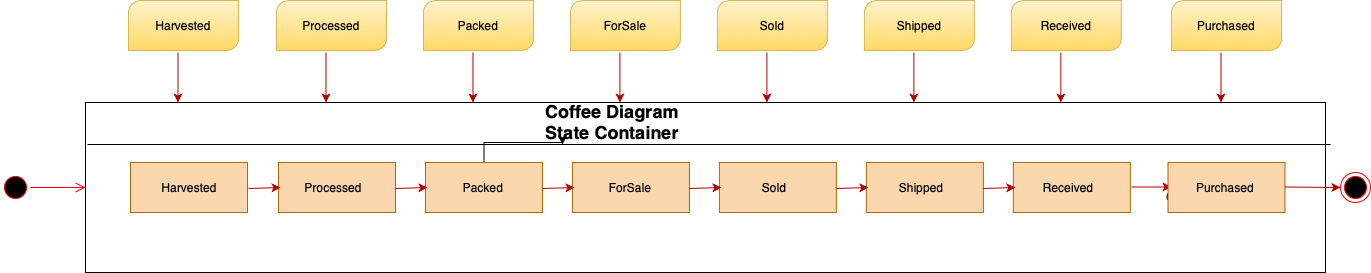

The diagram above was exported from draw.io. Its source (the exported page's mxGraphModel, read from the mxfile embedded in the PNG):
<mxGraphModel dx="1636" dy="484" grid="1" gridSize="10" guides="1" tooltips="1" connect="1" arrows="1" fold="1" page="1" pageScale="1" pageWidth="850" pageHeight="1100" math="0" shadow="0">
  <root>
    <mxCell id="0" />
    <mxCell id="1" parent="0" />
    <mxCell id="F5AlseIIHbi4js-t6suX-92" value="" style="verticalLabelPosition=bottom;verticalAlign=top;html=1;shape=mxgraph.basic.rect;fillColor2=none;strokeWidth=1;size=20;indent=5;fillColor=none;" parent="1" vertex="1">
      <mxGeometry x="35" y="168" width="1240" height="170" as="geometry" />
    </mxCell>
    <mxCell id="F5AlseIIHbi4js-t6suX-8" value="" style="verticalLabelPosition=bottom;verticalAlign=top;html=1;shape=mxgraph.basic.rect;fillColor2=none;strokeWidth=1;size=20;indent=5;fillColor=#fad7ac;strokeColor=#b46504;" parent="1" vertex="1">
      <mxGeometry x="80" y="228" width="117" height="50" as="geometry" />
    </mxCell>
    <mxCell id="F5AlseIIHbi4js-t6suX-9" value="" style="verticalLabelPosition=bottom;verticalAlign=top;html=1;shape=mxgraph.basic.diag_round_rect;dx=6;gradientColor=#ffd966;fillColor=#fff2cc;strokeColor=#d6b656;" parent="1" vertex="1">
      <mxGeometry x="78" y="66" width="110" height="50" as="geometry" />
    </mxCell>
    <mxCell id="F5AlseIIHbi4js-t6suX-11" value="" style="endArrow=classic;html=1;fillColor=#e51400;strokeColor=#B20000;" parent="1" edge="1">
      <mxGeometry width="50" height="50" relative="1" as="geometry">
        <mxPoint x="127.5" y="118" as="sourcePoint" />
        <mxPoint x="127.5" y="168" as="targetPoint" />
      </mxGeometry>
    </mxCell>
    <mxCell id="F5AlseIIHbi4js-t6suX-13" value="" style="verticalLabelPosition=bottom;verticalAlign=top;html=1;shape=mxgraph.basic.rect;fillColor2=none;strokeWidth=1;size=20;indent=5;fillColor=#fad7ac;strokeColor=#b46504;" parent="1" vertex="1">
      <mxGeometry x="228" y="228" width="117" height="50" as="geometry" />
    </mxCell>
    <mxCell id="F5AlseIIHbi4js-t6suX-14" value="" style="verticalLabelPosition=bottom;verticalAlign=top;html=1;shape=mxgraph.basic.diag_round_rect;dx=6;gradientColor=#ffd966;fillColor=#fff2cc;strokeColor=#d6b656;" parent="1" vertex="1">
      <mxGeometry x="226" y="66" width="110" height="50" as="geometry" />
    </mxCell>
    <mxCell id="F5AlseIIHbi4js-t6suX-15" value="" style="endArrow=classic;html=1;fillColor=#e51400;strokeColor=#B20000;" parent="1" edge="1">
      <mxGeometry width="50" height="50" relative="1" as="geometry">
        <mxPoint x="275.5" y="118" as="sourcePoint" />
        <mxPoint x="275.5" y="168" as="targetPoint" />
      </mxGeometry>
    </mxCell>
    <mxCell id="F5AlseIIHbi4js-t6suX-16" value="" style="endArrow=classic;html=1;exitX=1.043;exitY=0.52;exitDx=0;exitDy=0;exitPerimeter=0;fillColor=#e51400;strokeColor=#B20000;" parent="1" edge="1">
      <mxGeometry width="50" height="50" relative="1" as="geometry">
        <mxPoint x="198.03099999999995" y="254" as="sourcePoint" />
        <mxPoint x="230" y="253" as="targetPoint" />
      </mxGeometry>
    </mxCell>
    <mxCell id="F5AlseIIHbi4js-t6suX-17" value="Harvested" style="text;html=1;strokeColor=none;fillColor=none;align=center;verticalAlign=middle;whiteSpace=wrap;rounded=0;" parent="1" vertex="1">
      <mxGeometry x="118.5" y="243" width="40" height="20" as="geometry" />
    </mxCell>
    <mxCell id="F5AlseIIHbi4js-t6suX-18" value="Processed" style="text;html=1;strokeColor=none;fillColor=none;align=center;verticalAlign=middle;whiteSpace=wrap;rounded=0;" parent="1" vertex="1">
      <mxGeometry x="263" y="243" width="40" height="20" as="geometry" />
    </mxCell>
    <mxCell id="F5AlseIIHbi4js-t6suX-19" value="Harvested" style="text;html=1;strokeColor=none;fillColor=none;align=center;verticalAlign=middle;whiteSpace=wrap;rounded=0;" parent="1" vertex="1">
      <mxGeometry x="113" y="81" width="40" height="20" as="geometry" />
    </mxCell>
    <mxCell id="F5AlseIIHbi4js-t6suX-20" value="Processed" style="text;html=1;strokeColor=none;fillColor=none;align=center;verticalAlign=middle;whiteSpace=wrap;rounded=0;" parent="1" vertex="1">
      <mxGeometry x="261" y="81" width="40" height="20" as="geometry" />
    </mxCell>
    <mxCell id="jreJgF-v7I9hSIzbjwmC-6" value="" style="edgeStyle=orthogonalEdgeStyle;rounded=0;orthogonalLoop=1;jettySize=auto;html=1;" edge="1" parent="1" source="F5AlseIIHbi4js-t6suX-62" target="F5AlseIIHbi4js-t6suX-93">
      <mxGeometry relative="1" as="geometry" />
    </mxCell>
    <mxCell id="F5AlseIIHbi4js-t6suX-62" value="" style="verticalLabelPosition=bottom;verticalAlign=top;html=1;shape=mxgraph.basic.rect;fillColor2=none;strokeWidth=1;size=20;indent=5;fillColor=#fad7ac;strokeColor=#b46504;" parent="1" vertex="1">
      <mxGeometry x="374.97" y="228" width="117" height="50" as="geometry" />
    </mxCell>
    <mxCell id="F5AlseIIHbi4js-t6suX-63" value="" style="verticalLabelPosition=bottom;verticalAlign=top;html=1;shape=mxgraph.basic.diag_round_rect;dx=6;gradientColor=#ffd966;fillColor=#fff2cc;strokeColor=#d6b656;" parent="1" vertex="1">
      <mxGeometry x="372.97" y="66" width="110" height="50" as="geometry" />
    </mxCell>
    <mxCell id="F5AlseIIHbi4js-t6suX-64" value="" style="endArrow=classic;html=1;fillColor=#e51400;strokeColor=#B20000;" parent="1" edge="1">
      <mxGeometry width="50" height="50" relative="1" as="geometry">
        <mxPoint x="422.47" y="118" as="sourcePoint" />
        <mxPoint x="422.47" y="168" as="targetPoint" />
      </mxGeometry>
    </mxCell>
    <mxCell id="F5AlseIIHbi4js-t6suX-65" value="" style="endArrow=classic;html=1;exitX=1.043;exitY=0.52;exitDx=0;exitDy=0;exitPerimeter=0;fillColor=#e51400;strokeColor=#B20000;" parent="1" edge="1">
      <mxGeometry width="50" height="50" relative="1" as="geometry">
        <mxPoint x="345.001" y="253.9999999999999" as="sourcePoint" />
        <mxPoint x="376.97" y="253" as="targetPoint" />
      </mxGeometry>
    </mxCell>
    <mxCell id="F5AlseIIHbi4js-t6suX-66" value="Packed" style="text;html=1;strokeColor=none;fillColor=none;align=center;verticalAlign=middle;whiteSpace=wrap;rounded=0;" parent="1" vertex="1">
      <mxGeometry x="413.47" y="243" width="40" height="20" as="geometry" />
    </mxCell>
    <mxCell id="F5AlseIIHbi4js-t6suX-67" value="Packed" style="text;html=1;strokeColor=none;fillColor=none;align=center;verticalAlign=middle;whiteSpace=wrap;rounded=0;" parent="1" vertex="1">
      <mxGeometry x="407.97" y="81" width="40" height="20" as="geometry" />
    </mxCell>
    <mxCell id="F5AlseIIHbi4js-t6suX-68" value="" style="verticalLabelPosition=bottom;verticalAlign=top;html=1;shape=mxgraph.basic.rect;fillColor2=none;strokeWidth=1;size=20;indent=5;fillColor=#fad7ac;strokeColor=#b46504;" parent="1" vertex="1">
      <mxGeometry x="521.94" y="228" width="117" height="50" as="geometry" />
    </mxCell>
    <mxCell id="F5AlseIIHbi4js-t6suX-69" value="" style="verticalLabelPosition=bottom;verticalAlign=top;html=1;shape=mxgraph.basic.diag_round_rect;dx=6;gradientColor=#ffd966;fillColor=#fff2cc;strokeColor=#d6b656;" parent="1" vertex="1">
      <mxGeometry x="519.94" y="66" width="110" height="50" as="geometry" />
    </mxCell>
    <mxCell id="F5AlseIIHbi4js-t6suX-70" value="" style="endArrow=classic;html=1;fillColor=#e51400;strokeColor=#B20000;" parent="1" edge="1">
      <mxGeometry width="50" height="50" relative="1" as="geometry">
        <mxPoint x="569.4399999999998" y="118" as="sourcePoint" />
        <mxPoint x="569.4399999999998" y="168" as="targetPoint" />
      </mxGeometry>
    </mxCell>
    <mxCell id="F5AlseIIHbi4js-t6suX-71" value="" style="endArrow=classic;html=1;exitX=1.043;exitY=0.52;exitDx=0;exitDy=0;exitPerimeter=0;fillColor=#e51400;strokeColor=#B20000;" parent="1" edge="1">
      <mxGeometry width="50" height="50" relative="1" as="geometry">
        <mxPoint x="491.971" y="253.9999999999999" as="sourcePoint" />
        <mxPoint x="523.9399999999998" y="253" as="targetPoint" />
      </mxGeometry>
    </mxCell>
    <mxCell id="F5AlseIIHbi4js-t6suX-72" value="ForSale" style="text;html=1;strokeColor=none;fillColor=none;align=center;verticalAlign=middle;whiteSpace=wrap;rounded=0;" parent="1" vertex="1">
      <mxGeometry x="560.44" y="243" width="40" height="20" as="geometry" />
    </mxCell>
    <mxCell id="F5AlseIIHbi4js-t6suX-73" value="ForSale" style="text;html=1;strokeColor=none;fillColor=none;align=center;verticalAlign=middle;whiteSpace=wrap;rounded=0;" parent="1" vertex="1">
      <mxGeometry x="554.94" y="81" width="40" height="20" as="geometry" />
    </mxCell>
    <mxCell id="F5AlseIIHbi4js-t6suX-74" value="" style="verticalLabelPosition=bottom;verticalAlign=top;html=1;shape=mxgraph.basic.rect;fillColor2=none;strokeWidth=1;size=20;indent=5;fillColor=#fad7ac;strokeColor=#b46504;" parent="1" vertex="1">
      <mxGeometry x="668.9100000000001" y="228" width="117" height="50" as="geometry" />
    </mxCell>
    <mxCell id="F5AlseIIHbi4js-t6suX-75" value="" style="verticalLabelPosition=bottom;verticalAlign=top;html=1;shape=mxgraph.basic.diag_round_rect;dx=6;gradientColor=#ffd966;fillColor=#fff2cc;strokeColor=#d6b656;" parent="1" vertex="1">
      <mxGeometry x="666.9100000000001" y="66" width="110" height="50" as="geometry" />
    </mxCell>
    <mxCell id="F5AlseIIHbi4js-t6suX-76" value="" style="endArrow=classic;html=1;fillColor=#e51400;strokeColor=#B20000;" parent="1" edge="1">
      <mxGeometry width="50" height="50" relative="1" as="geometry">
        <mxPoint x="716.4099999999999" y="118" as="sourcePoint" />
        <mxPoint x="716.4099999999999" y="168" as="targetPoint" />
      </mxGeometry>
    </mxCell>
    <mxCell id="F5AlseIIHbi4js-t6suX-77" value="" style="endArrow=classic;html=1;exitX=1.043;exitY=0.52;exitDx=0;exitDy=0;exitPerimeter=0;fillColor=#e51400;strokeColor=#B20000;" parent="1" edge="1">
      <mxGeometry width="50" height="50" relative="1" as="geometry">
        <mxPoint x="638.941" y="253.9999999999999" as="sourcePoint" />
        <mxPoint x="670.9099999999999" y="253" as="targetPoint" />
      </mxGeometry>
    </mxCell>
    <mxCell id="F5AlseIIHbi4js-t6suX-78" value="Sold" style="text;html=1;strokeColor=none;fillColor=none;align=center;verticalAlign=middle;whiteSpace=wrap;rounded=0;" parent="1" vertex="1">
      <mxGeometry x="703.9100000000001" y="243" width="40" height="20" as="geometry" />
    </mxCell>
    <mxCell id="F5AlseIIHbi4js-t6suX-79" value="Sold" style="text;html=1;strokeColor=none;fillColor=none;align=center;verticalAlign=middle;whiteSpace=wrap;rounded=0;" parent="1" vertex="1">
      <mxGeometry x="701.9100000000001" y="81" width="40" height="20" as="geometry" />
    </mxCell>
    <mxCell id="F5AlseIIHbi4js-t6suX-80" value="" style="verticalLabelPosition=bottom;verticalAlign=top;html=1;shape=mxgraph.basic.rect;fillColor2=none;strokeWidth=1;size=20;indent=5;fillColor=#fad7ac;strokeColor=#b46504;" parent="1" vertex="1">
      <mxGeometry x="815.8800000000001" y="228" width="117" height="50" as="geometry" />
    </mxCell>
    <mxCell id="F5AlseIIHbi4js-t6suX-81" value="" style="verticalLabelPosition=bottom;verticalAlign=top;html=1;shape=mxgraph.basic.diag_round_rect;dx=6;gradientColor=#ffd966;fillColor=#fff2cc;strokeColor=#d6b656;" parent="1" vertex="1">
      <mxGeometry x="813.8800000000001" y="66" width="110" height="50" as="geometry" />
    </mxCell>
    <mxCell id="F5AlseIIHbi4js-t6suX-82" value="" style="endArrow=classic;html=1;fillColor=#e51400;strokeColor=#B20000;" parent="1" edge="1">
      <mxGeometry width="50" height="50" relative="1" as="geometry">
        <mxPoint x="863.3800000000001" y="118" as="sourcePoint" />
        <mxPoint x="863.3800000000001" y="168" as="targetPoint" />
      </mxGeometry>
    </mxCell>
    <mxCell id="F5AlseIIHbi4js-t6suX-83" value="" style="endArrow=classic;html=1;exitX=1.043;exitY=0.52;exitDx=0;exitDy=0;exitPerimeter=0;fillColor=#e51400;strokeColor=#B20000;" parent="1" edge="1">
      <mxGeometry width="50" height="50" relative="1" as="geometry">
        <mxPoint x="785.9110000000003" y="253.9999999999999" as="sourcePoint" />
        <mxPoint x="817.8799999999999" y="253" as="targetPoint" />
      </mxGeometry>
    </mxCell>
    <mxCell id="F5AlseIIHbi4js-t6suX-84" value="Shipped" style="text;html=1;strokeColor=none;fillColor=none;align=center;verticalAlign=middle;whiteSpace=wrap;rounded=0;" parent="1" vertex="1">
      <mxGeometry x="850.8800000000001" y="243" width="40" height="20" as="geometry" />
    </mxCell>
    <mxCell id="F5AlseIIHbi4js-t6suX-85" value="Shipped" style="text;html=1;strokeColor=none;fillColor=none;align=center;verticalAlign=middle;whiteSpace=wrap;rounded=0;" parent="1" vertex="1">
      <mxGeometry x="848.8800000000001" y="81" width="40" height="20" as="geometry" />
    </mxCell>
    <mxCell id="F5AlseIIHbi4js-t6suX-86" value="" style="verticalLabelPosition=bottom;verticalAlign=top;html=1;shape=mxgraph.basic.rect;fillColor2=none;strokeWidth=1;size=20;indent=5;fillColor=#fad7ac;strokeColor=#b46504;" parent="1" vertex="1">
      <mxGeometry x="962.8500000000001" y="228" width="117" height="50" as="geometry" />
    </mxCell>
    <mxCell id="F5AlseIIHbi4js-t6suX-87" value="" style="verticalLabelPosition=bottom;verticalAlign=top;html=1;shape=mxgraph.basic.diag_round_rect;dx=6;gradientColor=#ffd966;fillColor=#fff2cc;strokeColor=#d6b656;" parent="1" vertex="1">
      <mxGeometry x="960.8500000000001" y="66" width="110" height="50" as="geometry" />
    </mxCell>
    <mxCell id="F5AlseIIHbi4js-t6suX-88" value="" style="endArrow=classic;html=1;fillColor=#e51400;strokeColor=#B20000;" parent="1" edge="1">
      <mxGeometry width="50" height="50" relative="1" as="geometry">
        <mxPoint x="1010.3500000000001" y="118" as="sourcePoint" />
        <mxPoint x="1010.3500000000001" y="168" as="targetPoint" />
      </mxGeometry>
    </mxCell>
    <mxCell id="F5AlseIIHbi4js-t6suX-89" value="" style="endArrow=classic;html=1;exitX=1.043;exitY=0.52;exitDx=0;exitDy=0;exitPerimeter=0;fillColor=#e51400;strokeColor=#B20000;" parent="1" edge="1">
      <mxGeometry width="50" height="50" relative="1" as="geometry">
        <mxPoint x="932.8810000000003" y="253.9999999999999" as="sourcePoint" />
        <mxPoint x="964.8499999999999" y="253" as="targetPoint" />
      </mxGeometry>
    </mxCell>
    <mxCell id="F5AlseIIHbi4js-t6suX-90" value="Received" style="text;html=1;strokeColor=none;fillColor=none;align=center;verticalAlign=middle;whiteSpace=wrap;rounded=0;" parent="1" vertex="1">
      <mxGeometry x="997.8500000000001" y="243" width="40" height="20" as="geometry" />
    </mxCell>
    <mxCell id="F5AlseIIHbi4js-t6suX-91" value="Received" style="text;html=1;strokeColor=none;fillColor=none;align=center;verticalAlign=middle;whiteSpace=wrap;rounded=0;" parent="1" vertex="1">
      <mxGeometry x="995.8500000000001" y="81" width="40" height="20" as="geometry" />
    </mxCell>
    <mxCell id="F5AlseIIHbi4js-t6suX-93" value="" style="line;strokeWidth=1;rotatable=0;dashed=0;labelPosition=right;align=left;verticalAlign=middle;spacingTop=0;spacingLeft=6;points=[];portConstraint=eastwest;fillColor=none;" parent="1" vertex="1">
      <mxGeometry x="37" y="205" width="1243" height="10" as="geometry" />
    </mxCell>
    <mxCell id="F5AlseIIHbi4js-t6suX-94" value="Coffee Diagram State Container" style="text;html=1;strokeColor=none;fillColor=none;align=center;verticalAlign=middle;whiteSpace=wrap;rounded=0;fontStyle=1;fontSize=18;" parent="1" vertex="1">
      <mxGeometry x="491.97" y="177" width="140" height="20" as="geometry" />
    </mxCell>
    <mxCell id="F5AlseIIHbi4js-t6suX-95" value="" style="ellipse;whiteSpace=wrap;html=1;aspect=fixed;fontSize=18;fillColor=#00000;" parent="1" vertex="1">
      <mxGeometry x="1116.5" y="257" width="10" height="10" as="geometry" />
    </mxCell>
    <mxCell id="F5AlseIIHbi4js-t6suX-99" value="" style="endArrow=classic;html=1;fontSize=18;fillColor=#e51400;strokeColor=#B20000;" parent="1" edge="1">
      <mxGeometry width="50" height="50" relative="1" as="geometry">
        <mxPoint x="1081" y="252.5" as="sourcePoint" />
        <mxPoint x="1121" y="252.5" as="targetPoint" />
      </mxGeometry>
    </mxCell>
    <mxCell id="F5AlseIIHbi4js-t6suX-102" value="" style="verticalLabelPosition=bottom;verticalAlign=top;html=1;shape=mxgraph.basic.rect;fillColor2=none;strokeWidth=1;size=20;indent=5;fillColor=#fad7ac;strokeColor=#b46504;" parent="1" vertex="1">
      <mxGeometry x="1117.5000000000002" y="228" width="117" height="50" as="geometry" />
    </mxCell>
    <mxCell id="F5AlseIIHbi4js-t6suX-103" value="" style="verticalLabelPosition=bottom;verticalAlign=top;html=1;shape=mxgraph.basic.diag_round_rect;dx=6;gradientColor=#ffd966;fillColor=#fff2cc;strokeColor=#d6b656;" parent="1" vertex="1">
      <mxGeometry x="1121.0000000000002" y="66" width="110" height="50" as="geometry" />
    </mxCell>
    <mxCell id="F5AlseIIHbi4js-t6suX-104" value="" style="endArrow=classic;html=1;fillColor=#e51400;strokeColor=#B20000;" parent="1" edge="1">
      <mxGeometry width="50" height="50" relative="1" as="geometry">
        <mxPoint x="1170.5000000000005" y="118" as="sourcePoint" />
        <mxPoint x="1170.5000000000005" y="168" as="targetPoint" />
      </mxGeometry>
    </mxCell>
    <mxCell id="F5AlseIIHbi4js-t6suX-105" value="Purchased" style="text;html=1;strokeColor=none;fillColor=none;align=center;verticalAlign=middle;whiteSpace=wrap;rounded=0;" parent="1" vertex="1">
      <mxGeometry x="1153.5" y="243" width="42" height="20" as="geometry" />
    </mxCell>
    <mxCell id="F5AlseIIHbi4js-t6suX-106" value="Purchased" style="text;html=1;strokeColor=none;fillColor=none;align=center;verticalAlign=middle;whiteSpace=wrap;rounded=0;" parent="1" vertex="1">
      <mxGeometry x="1156.0000000000002" y="81" width="40" height="20" as="geometry" />
    </mxCell>
    <mxCell id="F5AlseIIHbi4js-t6suX-108" value="" style="endArrow=classic;html=1;fontSize=18;entryX=0;entryY=0.5;entryDx=0;entryDy=0;fillColor=#e51400;strokeColor=#B20000;" parent="1" edge="1" target="jreJgF-v7I9hSIzbjwmC-5">
      <mxGeometry width="50" height="50" relative="1" as="geometry">
        <mxPoint x="1234.5" y="252.5" as="sourcePoint" />
        <mxPoint x="1254.35" y="252.5" as="targetPoint" />
      </mxGeometry>
    </mxCell>
    <mxCell id="jreJgF-v7I9hSIzbjwmC-3" value="" style="ellipse;html=1;shape=startState;fillColor=#000000;strokeColor=#ff0000;" vertex="1" parent="1">
      <mxGeometry x="-50" y="238" width="30" height="30" as="geometry" />
    </mxCell>
    <mxCell id="jreJgF-v7I9hSIzbjwmC-4" value="" style="edgeStyle=orthogonalEdgeStyle;html=1;verticalAlign=bottom;endArrow=open;endSize=8;strokeColor=#ff0000;" edge="1" source="jreJgF-v7I9hSIzbjwmC-3" parent="1" target="F5AlseIIHbi4js-t6suX-92">
      <mxGeometry relative="1" as="geometry">
        <mxPoint x="-25" y="390" as="targetPoint" />
      </mxGeometry>
    </mxCell>
    <mxCell id="jreJgF-v7I9hSIzbjwmC-5" value="" style="ellipse;html=1;shape=endState;fillColor=#000000;strokeColor=#ff0000;" vertex="1" parent="1">
      <mxGeometry x="1290" y="238" width="30" height="30" as="geometry" />
    </mxCell>
  </root>
</mxGraphModel>